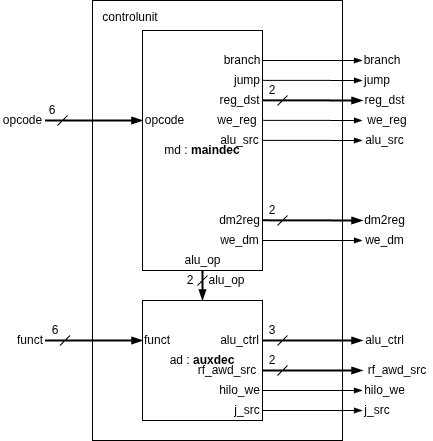

The diagram above was exported from draw.io. Its source (the exported page's mxGraphModel, read from the mxfile embedded in the PNG):
<mxGraphModel dx="1779" dy="7026" grid="1" gridSize="10" guides="1" tooltips="1" connect="1" arrows="1" fold="1" page="1" pageScale="1" pageWidth="850" pageHeight="1100" math="0" shadow="0">
  <root>
    <mxCell id="0" />
    <mxCell id="1" parent="0" />
    <mxCell id="2" connectable="0" parent="1" style="group" value="" vertex="1">
      <mxGeometry height="440" width="432.5" x="2277.5" y="-510" as="geometry" />
    </mxCell>
    <mxCell id="3" parent="2" style="rounded=0;whiteSpace=wrap;html=1;fontStyle=0;strokeWidth=1;movable=1;resizable=1;rotatable=1;deletable=1;editable=1;locked=0;connectable=1;" value="" vertex="1">
      <mxGeometry height="440" width="250" x="92.5" as="geometry" />
    </mxCell>
    <mxCell id="4" parent="2" style="rounded=0;whiteSpace=wrap;html=1;fontStyle=0;strokeWidth=1;" value="ad : &lt;b&gt;auxdec&lt;/b&gt;" vertex="1">
      <mxGeometry height="120" width="120" x="142.5" y="300" as="geometry" />
    </mxCell>
    <mxCell id="5" parent="2" style="rounded=0;whiteSpace=wrap;html=1;fontStyle=0;strokeWidth=1;" value="md : &lt;b&gt;maindec&lt;/b&gt;" vertex="1">
      <mxGeometry height="240" width="120" x="142.5" y="30" as="geometry" />
    </mxCell>
    <mxCell id="6" edge="1" parent="2" style="endArrow=blockThin;html=1;rounded=0;entryX=0;entryY=0.5;entryDx=0;entryDy=0;endFill=1;" target="27" value="">
      <mxGeometry height="50" relative="1" width="50" as="geometry">
        <mxPoint x="262.5" y="60" as="sourcePoint" />
        <mxPoint x="342.5" y="60" as="targetPoint" />
      </mxGeometry>
    </mxCell>
    <mxCell id="7" edge="1" parent="2" style="endArrow=blockThin;html=1;rounded=0;entryX=0;entryY=0.5;entryDx=0;entryDy=0;endFill=1;" target="26" value="">
      <mxGeometry height="50" relative="1" width="50" as="geometry">
        <mxPoint x="262.5" y="79.8100000000004" as="sourcePoint" />
        <mxPoint x="342.5" y="79.80999999999995" as="targetPoint" />
      </mxGeometry>
    </mxCell>
    <mxCell id="8" edge="1" parent="2" style="endArrow=blockThin;html=1;rounded=0;entryX=0;entryY=0.5;entryDx=0;entryDy=0;endFill=1;strokeWidth=2;strokeColor=default;" target="28" value="">
      <mxGeometry height="50" relative="1" width="50" as="geometry">
        <mxPoint x="262.5" y="99.8100000000004" as="sourcePoint" />
        <mxPoint x="342.5" y="99.80999999999995" as="targetPoint" />
      </mxGeometry>
    </mxCell>
    <mxCell id="9" edge="1" parent="2" style="endArrow=blockThin;html=1;rounded=0;entryX=0;entryY=0.5;entryDx=0;entryDy=0;endFill=1;" target="30" value="">
      <mxGeometry height="50" relative="1" width="50" as="geometry">
        <mxPoint x="262.5" y="119.8100000000004" as="sourcePoint" />
        <mxPoint x="342.5" y="119.80999999999995" as="targetPoint" />
      </mxGeometry>
    </mxCell>
    <mxCell id="10" edge="1" parent="2" style="endArrow=blockThin;html=1;rounded=0;entryX=0;entryY=0.5;entryDx=0;entryDy=0;endFill=1;" target="29" value="">
      <mxGeometry height="50" relative="1" width="50" as="geometry">
        <mxPoint x="262.5" y="139.8100000000004" as="sourcePoint" />
        <mxPoint x="342.5" y="139.80999999999995" as="targetPoint" />
      </mxGeometry>
    </mxCell>
    <mxCell id="11" parent="2" style="text;html=1;align=center;verticalAlign=middle;whiteSpace=wrap;rounded=0;" value="opcode" vertex="1">
      <mxGeometry height="20" width="45" x="142.5" y="110" as="geometry" />
    </mxCell>
    <mxCell id="12" parent="2" style="text;html=1;align=center;verticalAlign=middle;whiteSpace=wrap;rounded=0;" value="controlunit" vertex="1">
      <mxGeometry height="20" width="65.5" x="97" y="7" as="geometry" />
    </mxCell>
    <mxCell id="13" parent="2" style="text;html=1;align=center;verticalAlign=middle;whiteSpace=wrap;rounded=0;" value="jump" vertex="1">
      <mxGeometry height="20" width="30" x="232.5" y="70" as="geometry" />
    </mxCell>
    <mxCell id="14" parent="2" style="text;html=1;align=center;verticalAlign=middle;whiteSpace=wrap;rounded=0;" value="branch" vertex="1">
      <mxGeometry height="20" width="40" x="222.5" y="50" as="geometry" />
    </mxCell>
    <mxCell id="15" parent="2" style="text;html=1;align=center;verticalAlign=middle;whiteSpace=wrap;rounded=0;" value="reg_dst" vertex="1">
      <mxGeometry height="20" width="45" x="217.5" y="90" as="geometry" />
    </mxCell>
    <mxCell id="16" parent="2" style="text;html=1;align=center;verticalAlign=middle;whiteSpace=wrap;rounded=0;" value="alu_src" vertex="1">
      <mxGeometry height="20" width="45" x="217.5" y="130" as="geometry" />
    </mxCell>
    <mxCell id="17" parent="2" style="text;html=1;align=center;verticalAlign=middle;whiteSpace=wrap;rounded=0;" value="we_reg" vertex="1">
      <mxGeometry height="20" width="50" x="212.5" y="110" as="geometry" />
    </mxCell>
    <mxCell id="18" edge="1" parent="2" style="endArrow=blockThin;html=1;rounded=0;strokeWidth=2;endFill=1;edgeStyle=orthogonalEdgeStyle;exitX=1;exitY=0.5;exitDx=0;exitDy=0;entryX=0;entryY=0.5;entryDx=0;entryDy=0;" target="11" value="">
      <mxGeometry height="50" relative="1" width="50" as="geometry">
        <mxPoint x="45" y="120" as="sourcePoint" />
        <mxPoint x="121.89000000000033" y="120" as="targetPoint" />
      </mxGeometry>
    </mxCell>
    <mxCell id="19" parent="2" style="text;html=1;align=center;verticalAlign=middle;whiteSpace=wrap;rounded=0;" value="alu_op" vertex="1">
      <mxGeometry height="20" width="45" x="180" y="250" as="geometry" />
    </mxCell>
    <mxCell id="20" parent="2" style="text;html=1;align=center;verticalAlign=middle;whiteSpace=wrap;rounded=0;" value="dm2reg" vertex="1">
      <mxGeometry height="20" width="45" x="217.5" y="210" as="geometry" />
    </mxCell>
    <mxCell id="21" parent="2" style="text;html=1;align=center;verticalAlign=middle;whiteSpace=wrap;rounded=0;" value="we_dm" vertex="1">
      <mxGeometry height="20" width="45" x="217.5" y="230" as="geometry" />
    </mxCell>
    <mxCell id="22" edge="1" parent="2" source="19" style="endArrow=blockThin;html=1;rounded=0;endFill=1;exitX=0.5;exitY=1;exitDx=0;exitDy=0;strokeWidth=2;" value="">
      <mxGeometry height="50" relative="1" width="50" as="geometry">
        <mxPoint x="262.5" y="200.00000000000045" as="sourcePoint" />
        <mxPoint x="202.5" y="300" as="targetPoint" />
      </mxGeometry>
    </mxCell>
    <mxCell id="23" edge="1" parent="2" style="endArrow=blockThin;html=1;rounded=0;entryX=0;entryY=0.5;entryDx=0;entryDy=0;endFill=1;strokeColor=default;strokeWidth=2;" target="31" value="">
      <mxGeometry height="50" relative="1" width="50" as="geometry">
        <mxPoint x="262.5" y="219.80000000000018" as="sourcePoint" />
        <mxPoint x="342.5" y="219.80000000000018" as="targetPoint" />
      </mxGeometry>
    </mxCell>
    <mxCell id="24" edge="1" parent="2" style="endArrow=blockThin;html=1;rounded=0;entryX=0;entryY=0.5;entryDx=0;entryDy=0;endFill=1;strokeWidth=1;" target="32" value="">
      <mxGeometry height="50" relative="1" width="50" as="geometry">
        <mxPoint x="262.5" y="240.00000000000045" as="sourcePoint" />
        <mxPoint x="342.5" y="240" as="targetPoint" />
      </mxGeometry>
    </mxCell>
    <mxCell id="25" parent="2" style="text;html=1;align=center;verticalAlign=middle;whiteSpace=wrap;rounded=0;" value="alu_op" vertex="1">
      <mxGeometry height="20" width="45" x="204.5" y="270" as="geometry" />
    </mxCell>
    <mxCell id="26" parent="2" style="text;html=1;align=center;verticalAlign=middle;whiteSpace=wrap;rounded=0;" value="jump" vertex="1">
      <mxGeometry height="20" width="30" x="362.5" y="70" as="geometry" />
    </mxCell>
    <mxCell id="27" parent="2" style="text;html=1;align=center;verticalAlign=middle;whiteSpace=wrap;rounded=0;" value="branch" vertex="1">
      <mxGeometry height="20" width="40" x="362.5" y="50" as="geometry" />
    </mxCell>
    <mxCell id="28" parent="2" style="text;html=1;align=center;verticalAlign=middle;whiteSpace=wrap;rounded=0;" value="reg_dst" vertex="1">
      <mxGeometry height="20" width="45" x="362.5" y="90" as="geometry" />
    </mxCell>
    <mxCell id="29" parent="2" style="text;html=1;align=center;verticalAlign=middle;whiteSpace=wrap;rounded=0;" value="alu_src" vertex="1">
      <mxGeometry height="20" width="45" x="362.5" y="130" as="geometry" />
    </mxCell>
    <mxCell id="30" parent="2" style="text;html=1;align=center;verticalAlign=middle;whiteSpace=wrap;rounded=0;" value="we_reg" vertex="1">
      <mxGeometry height="20" width="50" x="362.5" y="110" as="geometry" />
    </mxCell>
    <mxCell id="31" parent="2" style="text;html=1;align=center;verticalAlign=middle;whiteSpace=wrap;rounded=0;" value="dm2reg" vertex="1">
      <mxGeometry height="20" width="45" x="362.5" y="210" as="geometry" />
    </mxCell>
    <mxCell id="32" parent="2" style="text;html=1;align=center;verticalAlign=middle;whiteSpace=wrap;rounded=0;" value="we_dm" vertex="1">
      <mxGeometry height="20" width="45" x="362.5" y="230" as="geometry" />
    </mxCell>
    <mxCell id="33" edge="1" parent="2" style="endArrow=none;html=1;rounded=0;exitX=1;exitY=1;exitDx=0;exitDy=0;" value="">
      <mxGeometry height="50" relative="1" width="50" as="geometry">
        <mxPoint x="207.5" y="275" as="sourcePoint" />
        <mxPoint x="197.5" y="285" as="targetPoint" />
      </mxGeometry>
    </mxCell>
    <mxCell id="34" parent="2" style="text;html=1;align=center;verticalAlign=middle;whiteSpace=wrap;rounded=0;" value="2" vertex="1">
      <mxGeometry height="20" width="20" x="180.5" y="270" as="geometry" />
    </mxCell>
    <mxCell id="35" parent="2" style="text;html=1;align=center;verticalAlign=middle;whiteSpace=wrap;rounded=0;" value="funct" vertex="1">
      <mxGeometry height="20" width="30" x="142.5" y="330" as="geometry" />
    </mxCell>
    <mxCell id="36" edge="1" parent="2" style="endArrow=blockThin;html=1;rounded=0;strokeWidth=2;endFill=1;edgeStyle=orthogonalEdgeStyle;exitX=1;exitY=0.5;exitDx=0;exitDy=0;entryX=0;entryY=0.5;entryDx=0;entryDy=0;" target="35" value="">
      <mxGeometry height="50" relative="1" width="50" as="geometry">
        <mxPoint x="45" y="340" as="sourcePoint" />
        <mxPoint x="121.89000000000033" y="340" as="targetPoint" />
      </mxGeometry>
    </mxCell>
    <mxCell id="37" parent="2" style="text;html=1;align=center;verticalAlign=middle;whiteSpace=wrap;rounded=0;" value="opcode" vertex="1">
      <mxGeometry height="20" width="45" y="110" as="geometry" />
    </mxCell>
    <mxCell id="38" parent="2" style="text;html=1;align=center;verticalAlign=middle;whiteSpace=wrap;rounded=0;" value="funct" vertex="1">
      <mxGeometry height="20" width="30" x="15" y="330.0100000000002" as="geometry" />
    </mxCell>
    <mxCell id="39" parent="2" style="text;html=1;align=center;verticalAlign=middle;whiteSpace=wrap;rounded=0;" value="alu_ctrl" vertex="1">
      <mxGeometry height="20" width="45" x="217.5" y="330" as="geometry" />
    </mxCell>
    <mxCell id="40" edge="1" parent="2" style="endArrow=blockThin;html=1;rounded=0;entryX=0;entryY=0.5;entryDx=0;entryDy=0;endFill=1;strokeWidth=2;" target="43" value="">
      <mxGeometry height="50" relative="1" width="50" as="geometry">
        <mxPoint x="262.5" y="340.00000000000045" as="sourcePoint" />
        <mxPoint x="342.5" y="340" as="targetPoint" />
      </mxGeometry>
    </mxCell>
    <mxCell id="41" edge="1" parent="2" style="endArrow=none;html=1;rounded=0;exitX=1;exitY=1;exitDx=0;exitDy=0;" value="">
      <mxGeometry height="50" relative="1" width="50" as="geometry">
        <mxPoint x="287.5" y="335" as="sourcePoint" />
        <mxPoint x="277.5" y="345" as="targetPoint" />
      </mxGeometry>
    </mxCell>
    <mxCell id="42" parent="2" style="text;html=1;align=center;verticalAlign=middle;whiteSpace=wrap;rounded=0;" value="3" vertex="1">
      <mxGeometry height="20" width="20" x="262.5" y="320" as="geometry" />
    </mxCell>
    <mxCell id="43" parent="2" style="text;html=1;align=center;verticalAlign=middle;whiteSpace=wrap;rounded=0;" value="alu_ctrl" vertex="1">
      <mxGeometry height="20" width="45" x="362.5" y="330" as="geometry" />
    </mxCell>
    <mxCell id="44" edge="1" parent="2" style="endArrow=none;html=1;rounded=0;exitX=1;exitY=1;exitDx=0;exitDy=0;strokeColor=default;" value="">
      <mxGeometry height="50" relative="1" width="50" as="geometry">
        <mxPoint x="287.5" y="95" as="sourcePoint" />
        <mxPoint x="277.5" y="105" as="targetPoint" />
      </mxGeometry>
    </mxCell>
    <mxCell id="45" parent="2" style="text;html=1;align=center;verticalAlign=middle;whiteSpace=wrap;rounded=0;fontColor=default;" value="2" vertex="1">
      <mxGeometry height="20" width="20" x="262.5" y="80" as="geometry" />
    </mxCell>
    <mxCell id="46" edge="1" parent="2" style="endArrow=none;html=1;rounded=0;exitX=1;exitY=1;exitDx=0;exitDy=0;strokeColor=default;" value="">
      <mxGeometry height="50" relative="1" width="50" as="geometry">
        <mxPoint x="287.5" y="215" as="sourcePoint" />
        <mxPoint x="277.5" y="225" as="targetPoint" />
      </mxGeometry>
    </mxCell>
    <mxCell id="47" parent="2" style="text;html=1;align=center;verticalAlign=middle;whiteSpace=wrap;rounded=0;fontColor=default;" value="2" vertex="1">
      <mxGeometry height="20" width="20" x="262.5" y="200" as="geometry" />
    </mxCell>
    <mxCell id="48" parent="2" style="text;html=1;align=center;verticalAlign=middle;whiteSpace=wrap;rounded=0;fontColor=default;" value="rf_awd_src" vertex="1">
      <mxGeometry height="20" width="70" x="192.5" y="360" as="geometry" />
    </mxCell>
    <mxCell id="49" edge="1" parent="2" style="endArrow=blockThin;html=1;rounded=0;entryX=0;entryY=0.5;entryDx=0;entryDy=0;endFill=1;strokeWidth=2;strokeColor=default;" target="52" value="">
      <mxGeometry height="50" relative="1" width="50" as="geometry">
        <mxPoint x="262.5" y="370.00000000000045" as="sourcePoint" />
        <mxPoint x="342.5" y="370" as="targetPoint" />
      </mxGeometry>
    </mxCell>
    <mxCell id="50" edge="1" parent="2" style="endArrow=none;html=1;rounded=0;exitX=1;exitY=1;exitDx=0;exitDy=0;strokeColor=default;" value="">
      <mxGeometry height="50" relative="1" width="50" as="geometry">
        <mxPoint x="287.5" y="365" as="sourcePoint" />
        <mxPoint x="277.5" y="375" as="targetPoint" />
      </mxGeometry>
    </mxCell>
    <mxCell id="51" parent="2" style="text;html=1;align=center;verticalAlign=middle;whiteSpace=wrap;rounded=0;fontColor=default;" value="2" vertex="1">
      <mxGeometry height="20" width="20" x="262.5" y="350" as="geometry" />
    </mxCell>
    <mxCell id="52" parent="2" style="text;html=1;align=center;verticalAlign=middle;whiteSpace=wrap;rounded=0;fontColor=default;" value="rf_awd_src" vertex="1">
      <mxGeometry height="20" width="70" x="362.5" y="360" as="geometry" />
    </mxCell>
    <mxCell id="53" parent="2" style="text;html=1;align=center;verticalAlign=middle;whiteSpace=wrap;rounded=0;fontColor=default;" value="hilo_we" vertex="1">
      <mxGeometry height="20" width="45" x="217.5" y="380" as="geometry" />
    </mxCell>
    <mxCell id="54" edge="1" parent="2" style="endArrow=blockThin;html=1;rounded=0;endFill=1;strokeWidth=1;strokeColor=default;" target="55" value="">
      <mxGeometry height="50" relative="1" width="50" as="geometry">
        <mxPoint x="262.5" y="390.00000000000045" as="sourcePoint" />
        <mxPoint x="342.5" y="390" as="targetPoint" />
      </mxGeometry>
    </mxCell>
    <mxCell id="55" parent="2" style="text;html=1;align=center;verticalAlign=middle;whiteSpace=wrap;rounded=0;fontColor=default;" value="hilo_we" vertex="1">
      <mxGeometry height="20" width="45" x="362.5" y="380" as="geometry" />
    </mxCell>
    <mxCell id="56" parent="2" style="text;html=1;align=center;verticalAlign=middle;whiteSpace=wrap;rounded=0;fontColor=default;" value="j_src" vertex="1">
      <mxGeometry height="20" width="30" x="232.5" y="400" as="geometry" />
    </mxCell>
    <mxCell id="57" edge="1" parent="2" style="endArrow=blockThin;html=1;rounded=0;endFill=1;strokeWidth=1;strokeColor=default;" target="58" value="">
      <mxGeometry height="50" relative="1" width="50" as="geometry">
        <mxPoint x="262.5" y="410.00000000000045" as="sourcePoint" />
        <mxPoint x="342.5" y="410" as="targetPoint" />
      </mxGeometry>
    </mxCell>
    <mxCell id="58" parent="2" style="text;html=1;align=center;verticalAlign=middle;whiteSpace=wrap;rounded=0;fontColor=default;" value="j_src" vertex="1">
      <mxGeometry height="20" width="30" x="362.5" y="400" as="geometry" />
    </mxCell>
    <mxCell id="59" edge="1" parent="2" style="endArrow=none;html=1;rounded=0;exitX=1;exitY=1;exitDx=0;exitDy=0;" value="">
      <mxGeometry height="50" relative="1" width="50" as="geometry">
        <mxPoint x="70" y="335" as="sourcePoint" />
        <mxPoint x="60" y="345" as="targetPoint" />
      </mxGeometry>
    </mxCell>
    <mxCell id="60" parent="2" style="text;html=1;align=center;verticalAlign=middle;whiteSpace=wrap;rounded=0;" value="6" vertex="1">
      <mxGeometry height="20" width="20" x="45" y="320" as="geometry" />
    </mxCell>
    <mxCell id="61" edge="1" parent="2" style="endArrow=none;html=1;rounded=0;exitX=1;exitY=1;exitDx=0;exitDy=0;" value="">
      <mxGeometry height="50" relative="1" width="50" as="geometry">
        <mxPoint x="67.5" y="115" as="sourcePoint" />
        <mxPoint x="57.5" y="125" as="targetPoint" />
      </mxGeometry>
    </mxCell>
    <mxCell id="62" parent="2" style="text;html=1;align=center;verticalAlign=middle;whiteSpace=wrap;rounded=0;" value="6" vertex="1">
      <mxGeometry height="20" width="20" x="42.5" y="100" as="geometry" />
    </mxCell>
  </root>
</mxGraphModel>